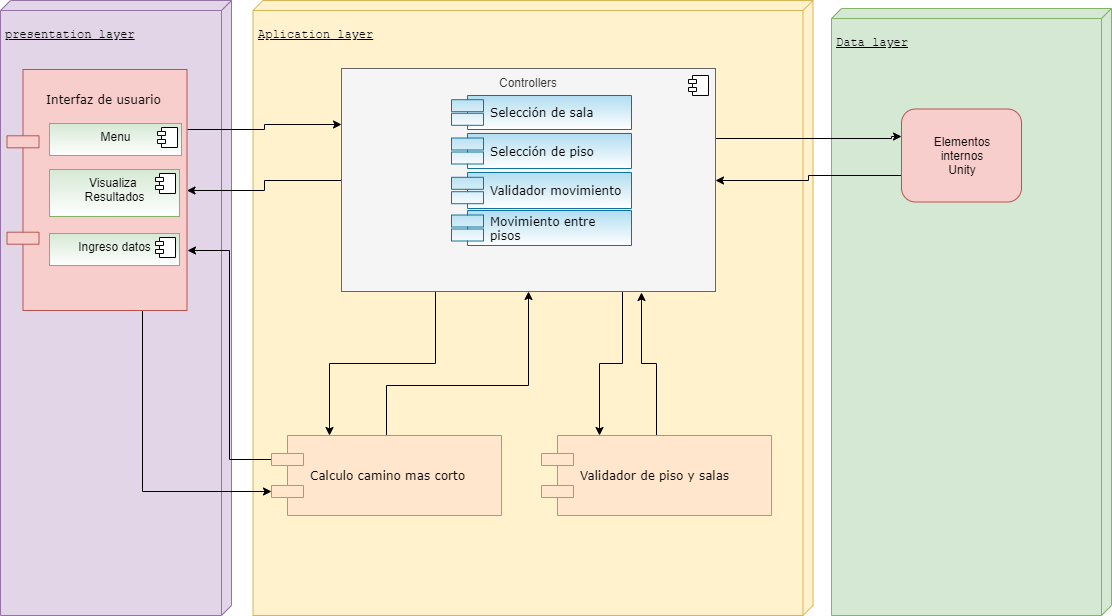

The diagram above was exported from draw.io. Its source (the exported page's mxGraphModel, read from the mxfile embedded in the PNG):
<mxGraphModel dx="1408" dy="808" grid="1" gridSize="10" guides="1" tooltips="1" connect="1" arrows="1" fold="1" page="1" pageScale="1" pageWidth="827" pageHeight="1169" math="0" shadow="0">
  <root>
    <mxCell id="0" />
    <mxCell id="1" parent="0" />
    <mxCell id="YTIsr4VGc1fTXaETF59p-1" value="&lt;div id=&quot;tw-target-text-container&quot;&gt;&lt;pre id=&quot;tw-target-text&quot; dir=&quot;ltr&quot;&gt;&lt;span lang=&quot;en&quot;&gt;presentation layer&lt;/span&gt;&lt;/pre&gt;&lt;div&gt;&lt;span lang=&quot;en&quot;&gt;&lt;br&gt;&lt;/span&gt;&lt;/div&gt;&lt;/div&gt;" style="verticalAlign=top;align=left;spacingTop=8;spacingLeft=2;spacingRight=12;shape=cube;size=10;direction=south;fontStyle=4;html=1;rounded=0;shadow=0;comic=0;labelBackgroundColor=none;strokeColor=#9673a6;strokeWidth=1;fillColor=#e1d5e7;fontFamily=Verdana;fontSize=12;" vertex="1" parent="1">
      <mxGeometry x="479" y="150" width="231" height="615" as="geometry" />
    </mxCell>
    <mxCell id="YTIsr4VGc1fTXaETF59p-2" value="&lt;pre id=&quot;tw-target-text&quot; dir=&quot;ltr&quot;&gt;&lt;span lang=&quot;en&quot;&gt;Data layer&lt;/span&gt;&lt;/pre&gt;&lt;div&gt;&lt;span lang=&quot;en&quot;&gt;&lt;br&gt;&lt;/span&gt;&lt;/div&gt;" style="verticalAlign=top;align=left;spacingTop=8;spacingLeft=2;spacingRight=12;shape=cube;size=10;direction=south;fontStyle=4;html=1;rounded=0;shadow=0;comic=0;labelBackgroundColor=none;strokeColor=#82b366;strokeWidth=1;fillColor=#d5e8d4;fontFamily=Verdana;fontSize=12;" vertex="1" parent="1">
      <mxGeometry x="1310" y="158" width="280" height="607" as="geometry" />
    </mxCell>
    <mxCell id="YTIsr4VGc1fTXaETF59p-3" value="&lt;div id=&quot;tw-target-text-container&quot;&gt;&lt;pre id=&quot;tw-target-text&quot; dir=&quot;ltr&quot;&gt;&lt;span lang=&quot;en&quot;&gt;Aplication layer&lt;/span&gt;&lt;/pre&gt;&lt;div&gt;&lt;span lang=&quot;en&quot;&gt;&lt;br&gt;&lt;/span&gt;&lt;/div&gt;&lt;/div&gt;" style="verticalAlign=top;align=left;spacingTop=8;spacingLeft=2;spacingRight=12;shape=cube;size=10;direction=south;fontStyle=4;html=1;rounded=0;shadow=0;comic=0;labelBackgroundColor=none;strokeColor=#d6b656;strokeWidth=1;fillColor=#fff2cc;fontFamily=Verdana;fontSize=12;" vertex="1" parent="1">
      <mxGeometry x="731.5" y="150" width="560" height="615" as="geometry" />
    </mxCell>
    <mxCell id="YTIsr4VGc1fTXaETF59p-4" style="edgeStyle=orthogonalEdgeStyle;rounded=0;html=1;exitX=0;exitY=0.5;jettySize=auto;orthogonalLoop=1;" edge="1" parent="1" source="YTIsr4VGc1fTXaETF59p-8" target="YTIsr4VGc1fTXaETF59p-21">
      <mxGeometry relative="1" as="geometry" />
    </mxCell>
    <mxCell id="YTIsr4VGc1fTXaETF59p-5" style="edgeStyle=orthogonalEdgeStyle;rounded=0;html=1;exitX=0.25;exitY=1;entryX=0.25;entryY=0;jettySize=auto;orthogonalLoop=1;" edge="1" parent="1" source="YTIsr4VGc1fTXaETF59p-8" target="YTIsr4VGc1fTXaETF59p-17">
      <mxGeometry relative="1" as="geometry" />
    </mxCell>
    <mxCell id="YTIsr4VGc1fTXaETF59p-6" style="edgeStyle=orthogonalEdgeStyle;rounded=0;html=1;exitX=0.75;exitY=1;entryX=0.25;entryY=0;jettySize=auto;orthogonalLoop=1;" edge="1" parent="1" source="YTIsr4VGc1fTXaETF59p-8" target="YTIsr4VGc1fTXaETF59p-30">
      <mxGeometry relative="1" as="geometry" />
    </mxCell>
    <mxCell id="YTIsr4VGc1fTXaETF59p-7" style="edgeStyle=orthogonalEdgeStyle;rounded=0;html=1;exitX=1;exitY=0.25;entryX=0;entryY=0.421;jettySize=auto;orthogonalLoop=1;entryDx=0;entryDy=0;entryPerimeter=0;" edge="1" parent="1" source="YTIsr4VGc1fTXaETF59p-8">
      <mxGeometry relative="1" as="geometry">
        <Array as="points">
          <mxPoint x="1194" y="288" />
          <mxPoint x="1370" y="288" />
          <mxPoint x="1370" y="286" />
        </Array>
        <mxPoint x="1380" y="286" as="targetPoint" />
      </mxGeometry>
    </mxCell>
    <mxCell id="YTIsr4VGc1fTXaETF59p-8" value="Controllers&lt;br&gt;&lt;br&gt;&lt;br&gt;&lt;br&gt;&lt;br&gt;&lt;br&gt;&lt;br&gt;&lt;br&gt;&lt;br&gt;&lt;br&gt;&lt;br&gt;&lt;br&gt;&lt;br&gt;&lt;br&gt;&lt;br&gt;" style="html=1;fillColor=#f5f5f5;strokeColor=#666666;fontColor=#333333;" vertex="1" parent="1">
      <mxGeometry x="820" y="218" width="374" height="223" as="geometry" />
    </mxCell>
    <mxCell id="YTIsr4VGc1fTXaETF59p-9" value="" style="shape=component;jettyWidth=8;jettyHeight=4;" vertex="1" parent="YTIsr4VGc1fTXaETF59p-8">
      <mxGeometry x="1" width="20" height="20" relative="1" as="geometry">
        <mxPoint x="-27" y="7" as="offset" />
      </mxGeometry>
    </mxCell>
    <mxCell id="YTIsr4VGc1fTXaETF59p-10" value="Selección de sala" style="shape=component;align=left;spacingLeft=36;rounded=0;shadow=0;comic=0;labelBackgroundColor=none;strokeColor=#10739e;strokeWidth=1;fillColor=#b1ddf0;fontFamily=Verdana;fontSize=12;html=1;gradientColor=#ffffff;" vertex="1" parent="YTIsr4VGc1fTXaETF59p-8">
      <mxGeometry x="110" y="27" width="180" height="34" as="geometry" />
    </mxCell>
    <mxCell id="YTIsr4VGc1fTXaETF59p-11" value="Selección de piso" style="shape=component;align=left;spacingLeft=36;rounded=0;shadow=0;comic=0;labelBackgroundColor=none;strokeColor=#10739e;strokeWidth=1;fillColor=#b1ddf0;fontFamily=Verdana;fontSize=12;html=1;gradientColor=#ffffff;" vertex="1" parent="YTIsr4VGc1fTXaETF59p-8">
      <mxGeometry x="110" y="65" width="180" height="35" as="geometry" />
    </mxCell>
    <mxCell id="YTIsr4VGc1fTXaETF59p-12" value="Validador movimiento" style="shape=component;align=left;spacingLeft=36;rounded=0;shadow=0;comic=0;labelBackgroundColor=none;strokeColor=#10739e;strokeWidth=1;fillColor=#b1ddf0;fontFamily=Verdana;fontSize=12;html=1;gradientColor=#ffffff;" vertex="1" parent="YTIsr4VGc1fTXaETF59p-8">
      <mxGeometry x="110" y="104" width="180" height="36" as="geometry" />
    </mxCell>
    <mxCell id="YTIsr4VGc1fTXaETF59p-13" style="edgeStyle=orthogonalEdgeStyle;rounded=0;html=1;exitX=0;exitY=0.7;jettySize=auto;orthogonalLoop=1;exitDx=0;exitDy=0;" edge="1" parent="1" target="YTIsr4VGc1fTXaETF59p-8">
      <mxGeometry relative="1" as="geometry">
        <mxPoint x="1380" y="325" as="sourcePoint" />
      </mxGeometry>
    </mxCell>
    <mxCell id="YTIsr4VGc1fTXaETF59p-15" style="edgeStyle=orthogonalEdgeStyle;rounded=0;html=1;exitX=0;exitY=0.3;entryX=1;entryY=0.75;jettySize=auto;orthogonalLoop=1;" edge="1" parent="1" source="YTIsr4VGc1fTXaETF59p-17" target="YTIsr4VGc1fTXaETF59p-21">
      <mxGeometry relative="1" as="geometry" />
    </mxCell>
    <mxCell id="YTIsr4VGc1fTXaETF59p-16" style="edgeStyle=orthogonalEdgeStyle;rounded=0;html=1;exitX=0.5;exitY=0;entryX=0.5;entryY=1;jettySize=auto;orthogonalLoop=1;" edge="1" parent="1" source="YTIsr4VGc1fTXaETF59p-17" target="YTIsr4VGc1fTXaETF59p-8">
      <mxGeometry relative="1" as="geometry">
        <Array as="points">
          <mxPoint x="865" y="535" />
          <mxPoint x="1007" y="535" />
        </Array>
      </mxGeometry>
    </mxCell>
    <mxCell id="YTIsr4VGc1fTXaETF59p-17" value="Calculo camino mas corto" style="shape=component;align=left;spacingLeft=36;rounded=0;shadow=0;comic=0;labelBackgroundColor=none;strokeColor=#d79b00;strokeWidth=1;fillColor=#ffe6cc;fontFamily=Verdana;fontSize=12;html=1;" vertex="1" parent="1">
      <mxGeometry x="750" y="585" width="230" height="80" as="geometry" />
    </mxCell>
    <mxCell id="YTIsr4VGc1fTXaETF59p-18" style="edgeStyle=orthogonalEdgeStyle;rounded=0;html=1;exitX=1;exitY=0.25;entryX=0;entryY=0.25;jettySize=auto;orthogonalLoop=1;" edge="1" parent="1" source="YTIsr4VGc1fTXaETF59p-21" target="YTIsr4VGc1fTXaETF59p-8">
      <mxGeometry relative="1" as="geometry" />
    </mxCell>
    <mxCell id="YTIsr4VGc1fTXaETF59p-19" style="edgeStyle=orthogonalEdgeStyle;rounded=0;html=1;exitX=0.75;exitY=1;entryX=0;entryY=0.7;jettySize=auto;orthogonalLoop=1;" edge="1" parent="1" source="YTIsr4VGc1fTXaETF59p-21" target="YTIsr4VGc1fTXaETF59p-17">
      <mxGeometry relative="1" as="geometry" />
    </mxCell>
    <mxCell id="YTIsr4VGc1fTXaETF59p-21" value="Interfaz de usuario&lt;br&gt;&lt;br&gt;&lt;br&gt;&lt;br&gt;&lt;br&gt;&lt;br&gt;&lt;br&gt;&lt;br&gt;&lt;br&gt;&lt;br&gt;&lt;br&gt;&lt;br&gt;&lt;br&gt;&lt;br&gt;" style="shape=component;align=left;spacingLeft=36;rounded=0;shadow=0;comic=0;labelBackgroundColor=none;strokeColor=#b85450;strokeWidth=1;fillColor=#f8cecc;fontFamily=Verdana;fontSize=12;html=1;" vertex="1" parent="1">
      <mxGeometry x="485.5" y="219" width="180" height="241" as="geometry" />
    </mxCell>
    <mxCell id="YTIsr4VGc1fTXaETF59p-23" value="&lt;p style=&quot;margin: 0px ; margin-top: 6px ; text-align: center&quot;&gt;Menu&lt;/p&gt;" style="align=left;overflow=fill;html=1;fillColor=#d5e8d4;strokeColor=#82b366;gradientColor=#ffffff;" vertex="1" parent="1">
      <mxGeometry x="528" y="273" width="132" height="32" as="geometry" />
    </mxCell>
    <mxCell id="YTIsr4VGc1fTXaETF59p-24" value="" style="shape=component;jettyWidth=8;jettyHeight=4;" vertex="1" parent="YTIsr4VGc1fTXaETF59p-23">
      <mxGeometry x="1" width="20" height="20" relative="1" as="geometry">
        <mxPoint x="-24" y="4" as="offset" />
      </mxGeometry>
    </mxCell>
    <mxCell id="YTIsr4VGc1fTXaETF59p-25" value="&lt;p style=&quot;margin: 0px ; margin-top: 6px ; text-align: center&quot;&gt;Visualiza&amp;nbsp;&lt;/p&gt;&lt;div style=&quot;text-align: center&quot;&gt;&lt;span&gt;Resultados&lt;/span&gt;&lt;/div&gt;" style="align=left;overflow=fill;html=1;fillColor=#d5e8d4;strokeColor=#82b366;gradientColor=#ffffff;" vertex="1" parent="1">
      <mxGeometry x="528" y="319" width="130" height="47" as="geometry" />
    </mxCell>
    <mxCell id="YTIsr4VGc1fTXaETF59p-26" value="" style="shape=component;jettyWidth=8;jettyHeight=4;" vertex="1" parent="YTIsr4VGc1fTXaETF59p-25">
      <mxGeometry x="1" width="20" height="20" relative="1" as="geometry">
        <mxPoint x="-24" y="4" as="offset" />
      </mxGeometry>
    </mxCell>
    <mxCell id="YTIsr4VGc1fTXaETF59p-27" value="&lt;p style=&quot;margin: 0px ; margin-top: 6px ; text-align: center&quot;&gt;Ingreso datos&lt;/p&gt;" style="align=left;overflow=fill;html=1;fillColor=#d5e8d4;strokeColor=#82b366;gradientColor=#ffffff;" vertex="1" parent="1">
      <mxGeometry x="528" y="383" width="130" height="32" as="geometry" />
    </mxCell>
    <mxCell id="YTIsr4VGc1fTXaETF59p-28" value="" style="shape=component;jettyWidth=8;jettyHeight=4;" vertex="1" parent="YTIsr4VGc1fTXaETF59p-27">
      <mxGeometry x="1" width="20" height="20" relative="1" as="geometry">
        <mxPoint x="-24" y="4" as="offset" />
      </mxGeometry>
    </mxCell>
    <mxCell id="YTIsr4VGc1fTXaETF59p-29" style="edgeStyle=orthogonalEdgeStyle;rounded=0;html=1;exitX=0.5;exitY=0;jettySize=auto;orthogonalLoop=1;" edge="1" parent="1" source="YTIsr4VGc1fTXaETF59p-30">
      <mxGeometry relative="1" as="geometry">
        <mxPoint x="1120" y="442" as="targetPoint" />
        <Array as="points">
          <mxPoint x="1135" y="513" />
          <mxPoint x="1120" y="513" />
          <mxPoint x="1120" y="442" />
        </Array>
      </mxGeometry>
    </mxCell>
    <mxCell id="YTIsr4VGc1fTXaETF59p-30" value="Validador de piso y salas" style="shape=component;align=left;spacingLeft=36;rounded=0;shadow=0;comic=0;labelBackgroundColor=none;strokeColor=#d79b00;strokeWidth=1;fillColor=#ffe6cc;fontFamily=Verdana;fontSize=12;html=1;" vertex="1" parent="1">
      <mxGeometry x="1020" y="585" width="230" height="80" as="geometry" />
    </mxCell>
    <mxCell id="YTIsr4VGc1fTXaETF59p-31" value="Movimiento entre&lt;br&gt;pisos" style="shape=component;align=left;spacingLeft=36;rounded=0;shadow=0;comic=0;labelBackgroundColor=none;strokeColor=#10739e;strokeWidth=1;fillColor=#b1ddf0;fontFamily=Verdana;fontSize=12;html=1;gradientColor=#ffffff;" vertex="1" parent="1">
      <mxGeometry x="930" y="360" width="180" height="35" as="geometry" />
    </mxCell>
    <mxCell id="YTIsr4VGc1fTXaETF59p-37" value="&lt;span style=&quot;white-space: normal&quot;&gt;Elementos&lt;/span&gt;&lt;br style=&quot;white-space: normal&quot;&gt;&lt;span style=&quot;white-space: normal&quot;&gt;internos&lt;/span&gt;&lt;br style=&quot;white-space: normal&quot;&gt;&lt;span style=&quot;white-space: normal&quot;&gt;Unity&lt;/span&gt;" style="rounded=1;whiteSpace=wrap;html=1;fillColor=#f8cecc;strokeColor=#b85450;" vertex="1" parent="1">
      <mxGeometry x="1380" y="258.5" width="120" height="93" as="geometry" />
    </mxCell>
  </root>
</mxGraphModel>